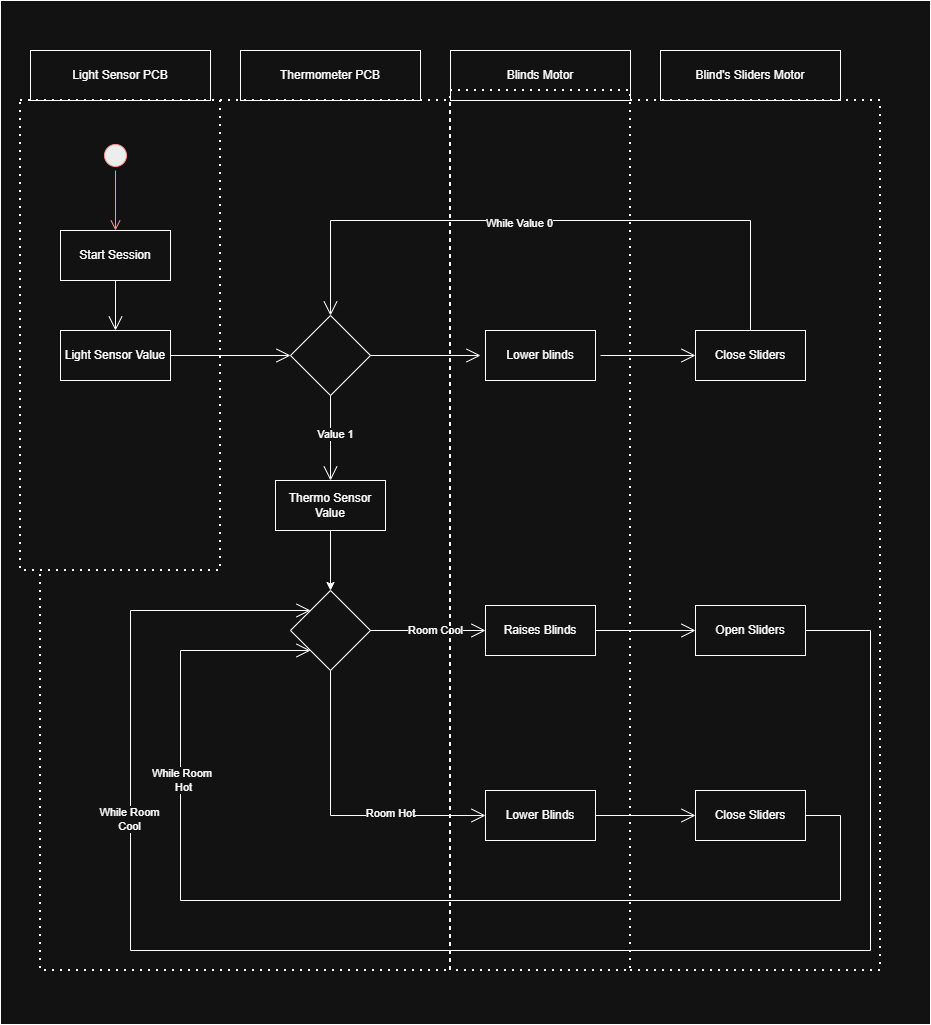

The diagram above was exported from draw.io. Its source (the exported page's mxGraphModel, read from the mxfile embedded in the PNG):
<mxGraphModel dx="2131" dy="527" grid="1" gridSize="10" guides="1" tooltips="1" connect="1" arrows="1" fold="1" page="1" pageScale="1" pageWidth="850" pageHeight="1100" math="0" shadow="0">
  <root>
    <mxCell id="0" />
    <mxCell id="1" parent="0" />
    <mxCell id="Hyu8pSTAO6Oiok3i5SP2-1" value="" style="whiteSpace=wrap;html=1;" vertex="1" parent="1">
      <mxGeometry x="-820" y="100" width="930" height="1024" as="geometry" />
    </mxCell>
    <mxCell id="Kn-UdgsWwnUkdR8lMBNs-1" value="" style="rounded=0;whiteSpace=wrap;html=1;" parent="1" vertex="1">
      <mxGeometry x="-790" y="150" width="180" height="50" as="geometry" />
    </mxCell>
    <UserObject label="Light Sensor PCB" placeholders="1" name="Variable" id="Kn-UdgsWwnUkdR8lMBNs-2">
      <mxCell style="text;html=1;strokeColor=none;fillColor=none;align=center;verticalAlign=middle;whiteSpace=wrap;overflow=hidden;" parent="1" vertex="1">
        <mxGeometry x="-755" y="162.5" width="110" height="25" as="geometry" />
      </mxCell>
    </UserObject>
    <mxCell id="Kn-UdgsWwnUkdR8lMBNs-3" value="Thermometer PCB" style="rounded=0;whiteSpace=wrap;html=1;" parent="1" vertex="1">
      <mxGeometry x="-580" y="150" width="180" height="50" as="geometry" />
    </mxCell>
    <mxCell id="Kn-UdgsWwnUkdR8lMBNs-4" value="Blinds Motor" style="rounded=0;whiteSpace=wrap;html=1;" parent="1" vertex="1">
      <mxGeometry x="-370" y="150" width="180" height="50" as="geometry" />
    </mxCell>
    <mxCell id="Kn-UdgsWwnUkdR8lMBNs-5" value="Blind's Sliders Motor" style="rounded=0;whiteSpace=wrap;html=1;" parent="1" vertex="1">
      <mxGeometry x="-160" y="150" width="180" height="50" as="geometry" />
    </mxCell>
    <mxCell id="Kn-UdgsWwnUkdR8lMBNs-8" value="" style="ellipse;html=1;shape=startState;fillColor=#000000;strokeColor=#ff0000;" parent="1" vertex="1">
      <mxGeometry x="-720" y="240" width="30" height="30" as="geometry" />
    </mxCell>
    <mxCell id="Kn-UdgsWwnUkdR8lMBNs-9" value="" style="edgeStyle=orthogonalEdgeStyle;html=1;verticalAlign=bottom;endArrow=open;endSize=8;strokeColor=#ff0000;rounded=0;" parent="1" source="Kn-UdgsWwnUkdR8lMBNs-8" edge="1">
      <mxGeometry relative="1" as="geometry">
        <mxPoint x="-705" y="330" as="targetPoint" />
      </mxGeometry>
    </mxCell>
    <mxCell id="Kn-UdgsWwnUkdR8lMBNs-10" value="Start Session" style="html=1;whiteSpace=wrap;" parent="1" vertex="1">
      <mxGeometry x="-760" y="330" width="110" height="50" as="geometry" />
    </mxCell>
    <mxCell id="Kn-UdgsWwnUkdR8lMBNs-11" value="Light Sensor Value" style="html=1;whiteSpace=wrap;" parent="1" vertex="1">
      <mxGeometry x="-760" y="430" width="110" height="50" as="geometry" />
    </mxCell>
    <mxCell id="Kn-UdgsWwnUkdR8lMBNs-14" value="" style="endArrow=open;endFill=1;endSize=12;html=1;rounded=0;exitX=0.5;exitY=1;exitDx=0;exitDy=0;" parent="1" source="Kn-UdgsWwnUkdR8lMBNs-10" target="Kn-UdgsWwnUkdR8lMBNs-11" edge="1">
      <mxGeometry width="160" relative="1" as="geometry">
        <mxPoint x="-370" y="390" as="sourcePoint" />
        <mxPoint x="-210" y="390" as="targetPoint" />
      </mxGeometry>
    </mxCell>
    <mxCell id="Kn-UdgsWwnUkdR8lMBNs-15" value="" style="rhombus;whiteSpace=wrap;html=1;" parent="1" vertex="1">
      <mxGeometry x="-530" y="415" width="80" height="80" as="geometry" />
    </mxCell>
    <mxCell id="Kn-UdgsWwnUkdR8lMBNs-19" value="" style="endArrow=open;endFill=1;endSize=12;html=1;rounded=0;exitX=1;exitY=0.5;exitDx=0;exitDy=0;entryX=0;entryY=0.5;entryDx=0;entryDy=0;" parent="1" source="Kn-UdgsWwnUkdR8lMBNs-11" target="Kn-UdgsWwnUkdR8lMBNs-15" edge="1">
      <mxGeometry width="160" relative="1" as="geometry">
        <mxPoint x="-370" y="390" as="sourcePoint" />
        <mxPoint x="-210" y="390" as="targetPoint" />
      </mxGeometry>
    </mxCell>
    <mxCell id="Kn-UdgsWwnUkdR8lMBNs-20" value="" style="endArrow=open;endFill=1;endSize=12;html=1;rounded=0;exitX=1;exitY=0.5;exitDx=0;exitDy=0;entryX=0;entryY=0.5;entryDx=0;entryDy=0;" parent="1" source="Kn-UdgsWwnUkdR8lMBNs-15" edge="1">
      <mxGeometry width="160" relative="1" as="geometry">
        <mxPoint x="-370" y="390" as="sourcePoint" />
        <mxPoint x="-340" y="455" as="targetPoint" />
      </mxGeometry>
    </mxCell>
    <mxCell id="Kn-UdgsWwnUkdR8lMBNs-21" value="Close Sliders" style="html=1;whiteSpace=wrap;" parent="1" vertex="1">
      <mxGeometry x="-125" y="430" width="110" height="50" as="geometry" />
    </mxCell>
    <mxCell id="Kn-UdgsWwnUkdR8lMBNs-22" value="" style="endArrow=open;endFill=1;endSize=12;html=1;rounded=0;exitX=1;exitY=0.5;exitDx=0;exitDy=0;entryX=0;entryY=0.5;entryDx=0;entryDy=0;" parent="1" target="Kn-UdgsWwnUkdR8lMBNs-21" edge="1">
      <mxGeometry width="160" relative="1" as="geometry">
        <mxPoint x="-220" y="455" as="sourcePoint" />
        <mxPoint x="-210" y="390" as="targetPoint" />
      </mxGeometry>
    </mxCell>
    <mxCell id="Kn-UdgsWwnUkdR8lMBNs-23" value="Lower blinds" style="html=1;whiteSpace=wrap;" parent="1" vertex="1">
      <mxGeometry x="-335" y="430" width="110" height="50" as="geometry" />
    </mxCell>
    <mxCell id="Kn-UdgsWwnUkdR8lMBNs-24" value="" style="endArrow=open;endFill=1;endSize=12;html=1;rounded=0;exitX=0.5;exitY=0;exitDx=0;exitDy=0;entryX=0.5;entryY=0;entryDx=0;entryDy=0;" parent="1" source="Kn-UdgsWwnUkdR8lMBNs-21" target="Kn-UdgsWwnUkdR8lMBNs-15" edge="1">
      <mxGeometry width="160" relative="1" as="geometry">
        <mxPoint x="-370" y="390" as="sourcePoint" />
        <mxPoint x="-500" y="320" as="targetPoint" />
        <Array as="points">
          <mxPoint x="-70" y="320" />
          <mxPoint x="-490" y="320" />
        </Array>
      </mxGeometry>
    </mxCell>
    <mxCell id="Kn-UdgsWwnUkdR8lMBNs-25" value="While Value 0" style="edgeLabel;html=1;align=center;verticalAlign=middle;resizable=0;points=[];" parent="Kn-UdgsWwnUkdR8lMBNs-24" vertex="1" connectable="0">
      <mxGeometry x="0.0938" y="2" relative="1" as="geometry">
        <mxPoint as="offset" />
      </mxGeometry>
    </mxCell>
    <mxCell id="Kn-UdgsWwnUkdR8lMBNs-26" value="Thermo Sensor&lt;div&gt;Value&lt;/div&gt;" style="html=1;whiteSpace=wrap;" parent="1" vertex="1">
      <mxGeometry x="-545" y="580" width="110" height="50" as="geometry" />
    </mxCell>
    <mxCell id="Kn-UdgsWwnUkdR8lMBNs-27" value="" style="endArrow=open;endFill=1;endSize=12;html=1;rounded=0;exitX=0.5;exitY=1;exitDx=0;exitDy=0;entryX=0.5;entryY=0;entryDx=0;entryDy=0;" parent="1" source="Kn-UdgsWwnUkdR8lMBNs-15" target="Kn-UdgsWwnUkdR8lMBNs-26" edge="1">
      <mxGeometry width="160" relative="1" as="geometry">
        <mxPoint x="-370" y="590" as="sourcePoint" />
        <mxPoint x="-210" y="590" as="targetPoint" />
      </mxGeometry>
    </mxCell>
    <mxCell id="Kn-UdgsWwnUkdR8lMBNs-28" value="Value 1" style="edgeLabel;html=1;align=center;verticalAlign=middle;resizable=0;points=[];" parent="Kn-UdgsWwnUkdR8lMBNs-27" vertex="1" connectable="0">
      <mxGeometry x="-0.1106" y="4" relative="1" as="geometry">
        <mxPoint as="offset" />
      </mxGeometry>
    </mxCell>
    <mxCell id="Kn-UdgsWwnUkdR8lMBNs-29" value="" style="rhombus;whiteSpace=wrap;html=1;" parent="1" vertex="1">
      <mxGeometry x="-530" y="690" width="80" height="80" as="geometry" />
    </mxCell>
    <mxCell id="Kn-UdgsWwnUkdR8lMBNs-30" value="" style="endArrow=classic;html=1;rounded=0;exitX=0.5;exitY=1;exitDx=0;exitDy=0;entryX=0.5;entryY=0;entryDx=0;entryDy=0;" parent="1" source="Kn-UdgsWwnUkdR8lMBNs-26" target="Kn-UdgsWwnUkdR8lMBNs-29" edge="1">
      <mxGeometry width="50" height="50" relative="1" as="geometry">
        <mxPoint x="-320" y="820" as="sourcePoint" />
        <mxPoint x="-270" y="770" as="targetPoint" />
      </mxGeometry>
    </mxCell>
    <mxCell id="Kn-UdgsWwnUkdR8lMBNs-31" value="Raises Blinds" style="html=1;whiteSpace=wrap;" parent="1" vertex="1">
      <mxGeometry x="-335" y="705" width="110" height="50" as="geometry" />
    </mxCell>
    <mxCell id="Kn-UdgsWwnUkdR8lMBNs-32" value="Open Sliders" style="html=1;whiteSpace=wrap;" parent="1" vertex="1">
      <mxGeometry x="-125" y="705" width="110" height="50" as="geometry" />
    </mxCell>
    <mxCell id="Kn-UdgsWwnUkdR8lMBNs-33" value="Close Sliders" style="html=1;whiteSpace=wrap;" parent="1" vertex="1">
      <mxGeometry x="-125" y="890" width="110" height="50" as="geometry" />
    </mxCell>
    <mxCell id="Kn-UdgsWwnUkdR8lMBNs-34" value="Lower Blinds" style="html=1;whiteSpace=wrap;" parent="1" vertex="1">
      <mxGeometry x="-335" y="890" width="110" height="50" as="geometry" />
    </mxCell>
    <mxCell id="Kn-UdgsWwnUkdR8lMBNs-36" value="" style="endArrow=open;endFill=1;endSize=12;html=1;rounded=0;exitX=1;exitY=0.5;exitDx=0;exitDy=0;entryX=0;entryY=0.5;entryDx=0;entryDy=0;" parent="1" source="Kn-UdgsWwnUkdR8lMBNs-29" target="Kn-UdgsWwnUkdR8lMBNs-31" edge="1">
      <mxGeometry width="160" relative="1" as="geometry">
        <mxPoint x="-370" y="690" as="sourcePoint" />
        <mxPoint x="-210" y="690" as="targetPoint" />
      </mxGeometry>
    </mxCell>
    <mxCell id="Kn-UdgsWwnUkdR8lMBNs-43" value="Room Cool" style="edgeLabel;html=1;align=center;verticalAlign=middle;resizable=0;points=[];" parent="Kn-UdgsWwnUkdR8lMBNs-36" vertex="1" connectable="0">
      <mxGeometry x="0.1165" y="1" relative="1" as="geometry">
        <mxPoint as="offset" />
      </mxGeometry>
    </mxCell>
    <mxCell id="Kn-UdgsWwnUkdR8lMBNs-37" value="" style="endArrow=open;endFill=1;endSize=12;html=1;rounded=0;exitX=1;exitY=0.5;exitDx=0;exitDy=0;entryX=0;entryY=0.5;entryDx=0;entryDy=0;" parent="1" source="Kn-UdgsWwnUkdR8lMBNs-31" target="Kn-UdgsWwnUkdR8lMBNs-32" edge="1">
      <mxGeometry width="160" relative="1" as="geometry">
        <mxPoint x="-370" y="690" as="sourcePoint" />
        <mxPoint x="-210" y="690" as="targetPoint" />
      </mxGeometry>
    </mxCell>
    <mxCell id="Kn-UdgsWwnUkdR8lMBNs-38" value="" style="endArrow=open;endFill=1;endSize=12;html=1;rounded=0;exitX=0.5;exitY=1;exitDx=0;exitDy=0;entryX=0;entryY=0.5;entryDx=0;entryDy=0;" parent="1" source="Kn-UdgsWwnUkdR8lMBNs-29" target="Kn-UdgsWwnUkdR8lMBNs-34" edge="1">
      <mxGeometry width="160" relative="1" as="geometry">
        <mxPoint x="-370" y="690" as="sourcePoint" />
        <mxPoint x="-210" y="690" as="targetPoint" />
        <Array as="points">
          <mxPoint x="-490" y="915" />
        </Array>
      </mxGeometry>
    </mxCell>
    <mxCell id="Kn-UdgsWwnUkdR8lMBNs-42" value="Room Hot" style="edgeLabel;html=1;align=center;verticalAlign=middle;resizable=0;points=[];" parent="Kn-UdgsWwnUkdR8lMBNs-38" vertex="1" connectable="0">
      <mxGeometry x="0.3613" y="3" relative="1" as="geometry">
        <mxPoint as="offset" />
      </mxGeometry>
    </mxCell>
    <mxCell id="Kn-UdgsWwnUkdR8lMBNs-39" value="" style="endArrow=open;endFill=1;endSize=12;html=1;rounded=0;exitX=1;exitY=0.5;exitDx=0;exitDy=0;entryX=0;entryY=0.5;entryDx=0;entryDy=0;" parent="1" source="Kn-UdgsWwnUkdR8lMBNs-34" target="Kn-UdgsWwnUkdR8lMBNs-33" edge="1">
      <mxGeometry width="160" relative="1" as="geometry">
        <mxPoint x="-370" y="890" as="sourcePoint" />
        <mxPoint x="-210" y="890" as="targetPoint" />
      </mxGeometry>
    </mxCell>
    <mxCell id="Kn-UdgsWwnUkdR8lMBNs-40" value="" style="endArrow=open;endFill=1;endSize=12;html=1;rounded=0;exitX=1;exitY=0.5;exitDx=0;exitDy=0;entryX=0;entryY=0;entryDx=0;entryDy=0;" parent="1" source="Kn-UdgsWwnUkdR8lMBNs-32" target="Kn-UdgsWwnUkdR8lMBNs-29" edge="1">
      <mxGeometry width="160" relative="1" as="geometry">
        <mxPoint x="-370" y="890" as="sourcePoint" />
        <mxPoint x="-690" y="670" as="targetPoint" />
        <Array as="points">
          <mxPoint x="50" y="730" />
          <mxPoint x="50" y="1050" />
          <mxPoint x="-690" y="1050" />
          <mxPoint x="-690" y="710" />
        </Array>
      </mxGeometry>
    </mxCell>
    <mxCell id="Kn-UdgsWwnUkdR8lMBNs-47" value="While Room&lt;div&gt;Cool&lt;/div&gt;" style="edgeLabel;html=1;align=center;verticalAlign=middle;resizable=0;points=[];" parent="Kn-UdgsWwnUkdR8lMBNs-40" vertex="1" connectable="0">
      <mxGeometry x="0.5285" y="2" relative="1" as="geometry">
        <mxPoint as="offset" />
      </mxGeometry>
    </mxCell>
    <mxCell id="Kn-UdgsWwnUkdR8lMBNs-41" value="" style="endArrow=open;endFill=1;endSize=12;html=1;rounded=0;exitX=1;exitY=0.5;exitDx=0;exitDy=0;entryX=0;entryY=1;entryDx=0;entryDy=0;" parent="1" source="Kn-UdgsWwnUkdR8lMBNs-33" target="Kn-UdgsWwnUkdR8lMBNs-29" edge="1">
      <mxGeometry width="160" relative="1" as="geometry">
        <mxPoint x="-370" y="790" as="sourcePoint" />
        <mxPoint x="-640" y="740" as="targetPoint" />
        <Array as="points">
          <mxPoint x="20" y="915" />
          <mxPoint x="20" y="1000" />
          <mxPoint x="-640" y="1000" />
          <mxPoint x="-640" y="750" />
        </Array>
      </mxGeometry>
    </mxCell>
    <mxCell id="Kn-UdgsWwnUkdR8lMBNs-44" value="While Room&amp;nbsp;&lt;div&gt;Hot&lt;/div&gt;" style="edgeLabel;html=1;align=center;verticalAlign=middle;resizable=0;points=[];" parent="Kn-UdgsWwnUkdR8lMBNs-41" vertex="1" connectable="0">
      <mxGeometry x="0.5538" y="-2" relative="1" as="geometry">
        <mxPoint as="offset" />
      </mxGeometry>
    </mxCell>
    <mxCell id="Kn-UdgsWwnUkdR8lMBNs-48" value="" style="endArrow=none;dashed=1;html=1;dashPattern=1 3;strokeWidth=2;rounded=0;" parent="1" edge="1">
      <mxGeometry width="50" height="50" relative="1" as="geometry">
        <mxPoint x="-800" y="200" as="sourcePoint" />
        <mxPoint x="-800" y="200" as="targetPoint" />
        <Array as="points">
          <mxPoint x="-600" y="200" />
          <mxPoint x="-600" y="670" />
          <mxPoint x="-800" y="670" />
        </Array>
      </mxGeometry>
    </mxCell>
    <mxCell id="Kn-UdgsWwnUkdR8lMBNs-49" value="" style="endArrow=none;dashed=1;html=1;dashPattern=1 3;strokeWidth=2;rounded=0;exitX=0;exitY=1;exitDx=0;exitDy=0;" parent="1" edge="1">
      <mxGeometry width="50" height="50" relative="1" as="geometry">
        <mxPoint x="-370" y="190" as="sourcePoint" />
        <mxPoint x="-370" y="190" as="targetPoint" />
        <Array as="points">
          <mxPoint x="-190" y="190" />
          <mxPoint x="-190" y="1070" />
          <mxPoint x="-370" y="1070" />
        </Array>
      </mxGeometry>
    </mxCell>
    <mxCell id="Kn-UdgsWwnUkdR8lMBNs-50" value="" style="endArrow=none;dashed=1;html=1;dashPattern=1 3;strokeWidth=2;rounded=0;" parent="1" edge="1">
      <mxGeometry width="50" height="50" relative="1" as="geometry">
        <mxPoint x="-190" y="200" as="sourcePoint" />
        <mxPoint x="-190" y="1070" as="targetPoint" />
        <Array as="points">
          <mxPoint x="60" y="200" />
          <mxPoint x="60" y="1070" />
        </Array>
      </mxGeometry>
    </mxCell>
    <mxCell id="Kn-UdgsWwnUkdR8lMBNs-51" value="" style="endArrow=none;dashed=1;html=1;dashPattern=1 3;strokeWidth=2;rounded=0;" parent="1" edge="1">
      <mxGeometry width="50" height="50" relative="1" as="geometry">
        <mxPoint x="-600" y="200" as="sourcePoint" />
        <mxPoint x="-780" y="670" as="targetPoint" />
        <Array as="points">
          <mxPoint x="-370" y="200" />
          <mxPoint x="-370" y="1070" />
          <mxPoint x="-780" y="1070" />
        </Array>
      </mxGeometry>
    </mxCell>
  </root>
</mxGraphModel>